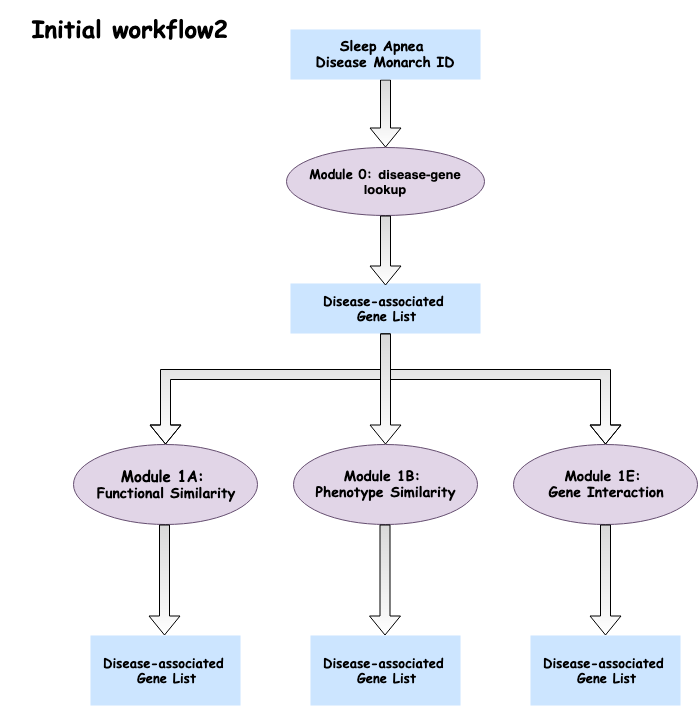

The diagram above was exported from draw.io. Its source (the exported page's mxGraphModel, read from the mxfile embedded in the PNG):
<mxGraphModel dx="1192" dy="854" grid="1" gridSize="10" guides="1" tooltips="1" connect="1" arrows="1" fold="1" page="1" pageScale="1" pageWidth="827" pageHeight="1169" math="0" shadow="0">
  <root>
    <mxCell id="0" />
    <mxCell id="1" parent="0" />
    <mxCell id="Q3ZiQIQjoB5jq5RmKQD1-2" value="&lt;h1&gt;&lt;b&gt;&lt;font face=&quot;Comic Sans MS&quot;&gt;Initial workflow2&amp;nbsp;&lt;/font&gt;&lt;/b&gt;&lt;/h1&gt;" style="text;html=1;strokeColor=none;fillColor=none;align=center;verticalAlign=middle;whiteSpace=wrap;rounded=0;" parent="1" vertex="1">
      <mxGeometry x="70" y="90" width="270" height="30" as="geometry" />
    </mxCell>
    <mxCell id="Q3ZiQIQjoB5jq5RmKQD1-15" value="" style="edgeStyle=orthogonalEdgeStyle;rounded=0;orthogonalLoop=1;jettySize=auto;html=1;shape=flexArrow;fillColor=#D9D9D9;gradientColor=#ffffff;entryX=0.5;entryY=0;entryDx=0;entryDy=0;" parent="1" source="Q3ZiQIQjoB5jq5RmKQD1-7" target="Q3ZiQIQjoB5jq5RmKQD1-23" edge="1">
      <mxGeometry relative="1" as="geometry">
        <mxPoint x="455" y="230" as="targetPoint" />
      </mxGeometry>
    </mxCell>
    <mxCell id="Q3ZiQIQjoB5jq5RmKQD1-7" value="&lt;h3&gt;&lt;font face=&quot;Comic Sans MS&quot;&gt;Sleep Apnea&amp;nbsp;&lt;br&gt;&lt;/font&gt;&lt;font face=&quot;Comic Sans MS&quot;&gt;Disease&amp;nbsp;&lt;span&gt;Monarch ID&lt;/span&gt;&lt;/font&gt;&lt;/h3&gt;" style="rounded=0;whiteSpace=wrap;html=1;fillColor=#cce5ff;strokeColor=none;" parent="1" vertex="1">
      <mxGeometry x="360" y="105" width="190" height="50" as="geometry" />
    </mxCell>
    <mxCell id="Q3ZiQIQjoB5jq5RmKQD1-14" value="&lt;h4 style=&quot;font-size: 13px&quot;&gt;&lt;font face=&quot;Comic Sans MS&quot; style=&quot;font-size: 13px&quot;&gt;Disease-associated&amp;nbsp;&lt;br&gt;&lt;/font&gt;&lt;font face=&quot;Comic Sans MS&quot; style=&quot;font-size: 13px&quot;&gt;Gene List&lt;/font&gt;&lt;/h4&gt;" style="rounded=0;whiteSpace=wrap;html=1;fillColor=#cce5ff;strokeColor=none;" parent="1" vertex="1">
      <mxGeometry x="360" y="359" width="190" height="50" as="geometry" />
    </mxCell>
    <mxCell id="Q3ZiQIQjoB5jq5RmKQD1-23" value="&lt;h3&gt;&lt;/h3&gt;&lt;h3 style=&quot;font-size: 13px&quot;&gt;&lt;font face=&quot;Comic Sans MS&quot; style=&quot;font-size: 13px&quot;&gt;Module 0:&amp;nbsp;&lt;/font&gt;disease-gene lookup&lt;/h3&gt;" style="ellipse;whiteSpace=wrap;html=1;fillColor=#e1d5e7;strokeColor=#654E70;gradientColor=none;" parent="1" vertex="1">
      <mxGeometry x="356" y="223" width="198" height="68" as="geometry" />
    </mxCell>
    <mxCell id="Q3ZiQIQjoB5jq5RmKQD1-29" value="" style="edgeStyle=orthogonalEdgeStyle;rounded=0;orthogonalLoop=1;jettySize=auto;html=1;shape=flexArrow;fillColor=#D9D9D9;gradientColor=#ffffff;entryX=0.5;entryY=0;entryDx=0;entryDy=0;" parent="1" edge="1">
      <mxGeometry relative="1" as="geometry">
        <mxPoint x="455" y="291" as="sourcePoint" />
        <mxPoint x="455" y="361" as="targetPoint" />
      </mxGeometry>
    </mxCell>
    <mxCell id="gPZnFty73TGtm05rVaah-11" value="" style="edgeStyle=elbowEdgeStyle;elbow=vertical;startArrow=none;endArrow=block;rounded=0;fillColor=#D9D9D9;gradientColor=#ffffff;fontFamily=Comic Sans MS;shape=flexArrow;strokeColor=#000000;" edge="1" parent="1">
      <mxGeometry relative="1" as="geometry">
        <mxPoint x="455" y="409" as="sourcePoint" />
        <mxPoint x="675" y="520" as="targetPoint" />
        <Array as="points">
          <mxPoint x="540" y="450" />
        </Array>
      </mxGeometry>
    </mxCell>
    <mxCell id="gPZnFty73TGtm05rVaah-13" value="" style="edgeStyle=elbowEdgeStyle;elbow=vertical;startArrow=none;endArrow=block;rounded=0;fillColor=#D9D9D9;gradientColor=#ffffff;fontFamily=Comic Sans MS;shape=flexArrow;strokeColor=#000000;exitX=0.5;exitY=1;exitDx=0;exitDy=0;" edge="1" parent="1" source="Q3ZiQIQjoB5jq5RmKQD1-14">
      <mxGeometry relative="1" as="geometry">
        <mxPoint x="205" y="430" as="sourcePoint" />
        <mxPoint x="235" y="520" as="targetPoint" />
        <Array as="points">
          <mxPoint x="410" y="450" />
        </Array>
      </mxGeometry>
    </mxCell>
    <mxCell id="gPZnFty73TGtm05rVaah-14" value="" style="edgeStyle=orthogonalEdgeStyle;rounded=0;orthogonalLoop=1;jettySize=auto;html=1;shape=flexArrow;fillColor=#D9D9D9;gradientColor=#ffffff;" edge="1" parent="1">
      <mxGeometry relative="1" as="geometry">
        <mxPoint x="455" y="409" as="sourcePoint" />
        <mxPoint x="455" y="520" as="targetPoint" />
      </mxGeometry>
    </mxCell>
    <mxCell id="gPZnFty73TGtm05rVaah-16" value="&lt;h4 style=&quot;font-size: 13px&quot;&gt;&lt;font face=&quot;Comic Sans MS&quot; style=&quot;font-size: 13px&quot;&gt;Disease-associated&amp;nbsp;&lt;br&gt;&lt;/font&gt;&lt;font face=&quot;Comic Sans MS&quot; style=&quot;font-size: 13px&quot;&gt;Gene List&lt;/font&gt;&lt;/h4&gt;" style="rounded=0;whiteSpace=wrap;html=1;fillColor=#cce5ff;strokeColor=none;" vertex="1" parent="1">
      <mxGeometry x="600" y="711" width="150" height="70" as="geometry" />
    </mxCell>
    <mxCell id="gPZnFty73TGtm05rVaah-17" value="&lt;h4 style=&quot;font-size: 13px&quot;&gt;&lt;font face=&quot;Comic Sans MS&quot; style=&quot;font-size: 13px&quot;&gt;Disease-associated&amp;nbsp;&lt;br&gt;&lt;/font&gt;&lt;font face=&quot;Comic Sans MS&quot; style=&quot;font-size: 13px&quot;&gt;Gene List&lt;/font&gt;&lt;/h4&gt;" style="rounded=0;whiteSpace=wrap;html=1;fillColor=#cce5ff;strokeColor=none;" vertex="1" parent="1">
      <mxGeometry x="160" y="711" width="150" height="70" as="geometry" />
    </mxCell>
    <mxCell id="gPZnFty73TGtm05rVaah-18" value="&lt;h4 style=&quot;font-size: 13px&quot;&gt;&lt;font face=&quot;Comic Sans MS&quot; style=&quot;font-size: 13px&quot;&gt;Disease-associated&amp;nbsp;&lt;br&gt;&lt;/font&gt;&lt;font face=&quot;Comic Sans MS&quot; style=&quot;font-size: 13px&quot;&gt;Gene List&lt;/font&gt;&lt;/h4&gt;" style="rounded=0;whiteSpace=wrap;html=1;fillColor=#cce5ff;strokeColor=none;" vertex="1" parent="1">
      <mxGeometry x="380" y="711" width="150" height="70" as="geometry" />
    </mxCell>
    <mxCell id="gPZnFty73TGtm05rVaah-21" value="&lt;h3&gt;&lt;/h3&gt;&lt;h3 style=&quot;text-align: center&quot;&gt;&lt;font face=&quot;Comic Sans MS&quot;&gt;&lt;font style=&quot;font-size: 15px&quot;&gt;Module 1A:&amp;nbsp;&lt;br&gt;&lt;/font&gt;&lt;/font&gt;&lt;font face=&quot;Comic Sans MS&quot;&gt;&lt;b&gt;Functional Similarity&lt;/b&gt;&lt;/font&gt;&lt;/h3&gt;" style="ellipse;whiteSpace=wrap;html=1;fillColor=#e1d5e7;strokeColor=#654E70;gradientColor=none;" vertex="1" parent="1">
      <mxGeometry x="143" y="520" width="184" height="80" as="geometry" />
    </mxCell>
    <mxCell id="gPZnFty73TGtm05rVaah-23" value="&lt;h3&gt;&lt;/h3&gt;&lt;h3 style=&quot;font-size: 15px&quot;&gt;&lt;/h3&gt;&lt;h3&gt;&lt;font face=&quot;Comic Sans MS&quot;&gt;&lt;font&gt;Module 1B:&amp;nbsp;&lt;br&gt;&lt;/font&gt;&lt;/font&gt;&lt;font face=&quot;Comic Sans MS&quot;&gt;&lt;span&gt;Phenotype&lt;/span&gt;&amp;nbsp;Similarity&lt;/font&gt;&lt;/h3&gt;" style="ellipse;whiteSpace=wrap;html=1;fillColor=#e1d5e7;strokeColor=#654E70;gradientColor=none;" vertex="1" parent="1">
      <mxGeometry x="363" y="520" width="184" height="80" as="geometry" />
    </mxCell>
    <mxCell id="gPZnFty73TGtm05rVaah-26" value="&lt;h3&gt;&lt;/h3&gt;&lt;h3&gt;&lt;font face=&quot;Comic Sans MS&quot;&gt;Module 1E:&amp;nbsp;&lt;br&gt;&lt;/font&gt;&lt;font face=&quot;Comic Sans MS&quot;&gt;Gene Interaction&lt;/font&gt;&lt;/h3&gt;" style="ellipse;whiteSpace=wrap;html=1;fillColor=#e1d5e7;strokeColor=#654E70;gradientColor=none;" vertex="1" parent="1">
      <mxGeometry x="583" y="520" width="184" height="80" as="geometry" />
    </mxCell>
    <mxCell id="gPZnFty73TGtm05rVaah-27" value="" style="edgeStyle=orthogonalEdgeStyle;rounded=0;orthogonalLoop=1;jettySize=auto;html=1;shape=flexArrow;fillColor=#D9D9D9;gradientColor=#ffffff;" edge="1" parent="1">
      <mxGeometry relative="1" as="geometry">
        <mxPoint x="454.5" y="600" as="sourcePoint" />
        <mxPoint x="454.5" y="711" as="targetPoint" />
      </mxGeometry>
    </mxCell>
    <mxCell id="gPZnFty73TGtm05rVaah-30" value="" style="edgeStyle=orthogonalEdgeStyle;rounded=0;orthogonalLoop=1;jettySize=auto;html=1;shape=flexArrow;fillColor=#D9D9D9;gradientColor=#ffffff;" edge="1" parent="1">
      <mxGeometry relative="1" as="geometry">
        <mxPoint x="675" y="600" as="sourcePoint" />
        <mxPoint x="675" y="711" as="targetPoint" />
      </mxGeometry>
    </mxCell>
    <mxCell id="gPZnFty73TGtm05rVaah-31" value="" style="edgeStyle=orthogonalEdgeStyle;rounded=0;orthogonalLoop=1;jettySize=auto;html=1;shape=flexArrow;fillColor=#D9D9D9;gradientColor=#ffffff;" edge="1" parent="1">
      <mxGeometry relative="1" as="geometry">
        <mxPoint x="234" y="600" as="sourcePoint" />
        <mxPoint x="234" y="711" as="targetPoint" />
      </mxGeometry>
    </mxCell>
  </root>
</mxGraphModel>